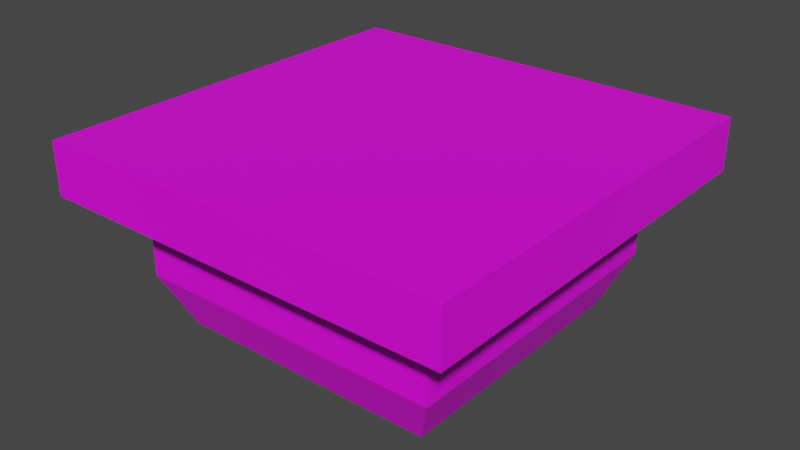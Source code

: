 # Source: Hunterian_Pillar_flat_top.blend  (saved by Blender 2.93.21; exported with 4.5.12 LTS)
import bpy
from mathutils import Matrix  # noqa: F401  (used for matrix-valued properties, if any)

bpy.ops.wm.read_factory_settings(use_empty=True)
scene = bpy.context.scene
scene.name = 'Scene'

# ---- collections
col_collection = bpy.data.collections.new('Collection'); scene.collection.children.link(col_collection)

# ---- images (referenced by path relative to the original .blend; pixels are not part of the script)
import os
ASSET_DIR = os.environ.get("B2B_ASSET_DIR", "")  # directory of the original .blend (textures are referenced by path, not embedded)
HERE = os.path.dirname(os.path.abspath(__file__))  # packed textures are extracted next to this script under _unpacked/

def load_image(name, relpath, width, height, colorspace="sRGB"):
    """Load a texture the original file referenced (path relative to the .blend, or extracted next to this script)."""
    p = next((c for c in (os.path.join(HERE, relpath), os.path.join(ASSET_DIR, relpath)) if relpath and os.path.exists(c)), "")
    if p:
        img = bpy.data.images.load(p, check_existing=True)
        img.name = name
    else:  # same state as the original file: an image datablock whose file is absent (Cycles renders it pink)
        img = bpy.data.images.new(name, width, height)
        img.source = "FILE"
        img.filepath = "//" + (relpath or name)
    img.colorspace_settings.name = colorspace
    return img
img_museum_texture_psd = load_image('Museum_Texture.psd', 'Museum_Texture.psd', 1024, 1024, 'sRGB')

# ---- materials (node trees are filled in below, after node groups)
mat_material_001 = bpy.data.materials.new('Material.001')
mat_material_001.use_transparent_shadow = False

# ---- material node trees
mat_material_001.use_nodes = True; mat_material_001.node_tree.nodes.clear()
_N = mat_material_001.node_tree.nodes; _L = mat_material_001.node_tree.links
n0 = _N.new('ShaderNodeBsdfPrincipled'); n0.name = 'Principled BSDF'; n0.location = (10, 300)
n0.distribution = 'GGX'
n0.subsurface_method = 'BURLEY'
n0.inputs[3].default_value = 1.45
n0.inputs[27].default_value = (0.0, 0.0, 0.0, 1.0)
n0.inputs[28].default_value = 1.0
n1 = _N.new('ShaderNodeOutputMaterial'); n1.name = 'Material Output'; n1.location = (300, 300)
n2 = _N.new('ShaderNodeTexImage'); n2.name = 'Image Texture'; n2.location = (-280, 275)
n2.image = img_museum_texture_psd
_L.new(n0.outputs[0], n1.inputs[0])
_L.new(n2.outputs[0], n0.inputs[0])
n1.is_active_output = True

# ---- world
world_world = bpy.data.worlds.new('World'); scene.world = world_world
world_world.use_nodes = True; world_world.node_tree.nodes.clear()
_N = world_world.node_tree.nodes; _L = world_world.node_tree.links
n0 = _N.new('ShaderNodeOutputWorld'); n0.name = 'World Output'; n0.location = (300, 300)
n1 = _N.new('ShaderNodeBackground'); n1.name = 'Background'; n1.location = (10, 300)
n1.inputs[0].default_value = (0.05088, 0.05088, 0.05088, 1.0)
_L.new(n1.outputs[0], n0.inputs[0])
n0.is_active_output = True
world_world.color = (0.05088, 0.05088, 0.05088)
world_world.use_sun_shadow = False
world_world.sun_shadow_jitter_overblur = 0.0

# ---- meshes
me_cylinder_002 = bpy.data.meshes.new('Cylinder.002')
me_cylinder_002.from_pydata([(0.9428, 0.9428, 0.8489), (-0.9428, 0.9428, 0.8489), (-0.9428, -0.9428, 0.8489), (0.9428, -0.9428, 0.8489), (-0.9428, -0.9428, 0.6122), (0.9428, -0.9428, 0.6122), (0.9428, 0.9428, 0.6122), (-0.9428, 0.9428, 0.6122), (-0.7072, 0.7072, 0.6122), (0.7072, 0.7072, 0.6122), (-0.7072, -0.7072, 0.6122), (0.7072, -0.7072, 0.6122), (0.7072, -0.7072, 0.2407), (-0.7072, -0.7072, 0.2407), (-0.7072, 0.7072, 0.2407), (0.7072, 0.7072, 0.2407), (0.5993, 0.5993, 8.285e-06), (0.5993, -0.5993, 8.285e-06), (-0.5993, 0.5993, 8.285e-06), (-0.5993, -0.5993, 8.285e-06)], [], [(11, 5, 4, 10), (7, 4, 2, 1), (10, 4, 7, 8), (14, 13, 10, 8), (6, 0, 3, 5), (19, 13, 14, 18), (9, 6, 5, 11), (16, 15, 12, 17), (15, 14, 8, 9), (7, 1, 0, 6), (12, 11, 10, 13), (19, 17, 12, 13), (5, 3, 2, 4), (7, 6, 9, 8), (15, 9, 11, 12), (14, 15, 16, 18), (2, 3, 0, 1)])
_uv = me_cylinder_002.uv_layers.new(name='UVMap')
_uv.uv.foreach_set('vector', [0.02457, 0.9688, 0.02457, 0.9688, 0.02457, 0.9677, 0.02457, 0.9677, 0.06797, 0.9805, 0.06797, 0.9817, 0.06797, 0.9817, 0.06797, 0.9805, 0.02457, 0.9724, 0.02457, 0.9724, 0.02457, 0.9712, 0.02457, 0.9712, 0.06797, 0.9805, 0.06797, 0.9817, 0.06797, 0.9817, 0.06797, 0.9805, 0.06797, 0.9793, 0.06797, 0.9793, 0.06797, 0.9781, 0.06797, 0.9781, 0.02457, 0.9724, 0.02457, 0.9724, 0.02457, 0.9712, 0.02457, 0.9712, 0.02457, 0.97, 0.02457, 0.97, 0.02457, 0.9688, 0.02457, 0.9688, 0.02457, 0.97, 0.02457, 0.97, 0.02457, 0.9688, 0.02457, 0.9688, 0.06797, 0.9793, 0.06797, 0.9805, 0.06797, 0.9805, 0.06797, 0.9793, 0.06797, 0.9805, 0.06797, 0.9805, 0.06797, 0.9793, 0.06797, 0.9793, 0.06797, 0.9781, 0.06797, 0.9781, 0.06797, 0.977, 0.06797, 0.977, 0.02457, 0.9677, 0.02457, 0.9688, 0.02457, 0.9688, 0.02457, 0.9677, 0.06797, 0.9781, 0.06797, 0.9781, 0.06797, 0.977, 0.06797, 0.977, 0.02457, 0.9712, 0.02457, 0.97, 0.02457, 0.97, 0.02457, 0.9712, 0.06797, 0.9793, 0.06797, 0.9793, 0.06797, 0.9781, 0.06797, 0.9781, 0.02457, 0.9712, 0.02457, 0.97, 0.02457, 0.97, 0.02457, 0.9712, 0.06797, 0.977, 0.06797, 0.9781, 0.06797, 0.9793, 0.06797, 0.9805])
me_cylinder_002.materials.append(mat_material_001)
me_cylinder_002.use_remesh_fix_poles = True
me_cylinder_002.use_remesh_preserve_attributes = False
me_cylinder_002.update()
me_cylinder_002.normals_split_custom_set([tuple(v) for v in zip(*[iter([0.0, 0.0, -1.0, 0.0, 0.0, -1.0, 0.0, 0.0, -1.0, 0.0, 0.0, -1.0, -1.0, 0.0, 0.0, -1.0, 0.0, 0.0, -1.0, 0.0, 0.0, -1.0, 0.0, 0.0, 2.683e-07, 0.0, -1.0, 2.683e-07, 0.0, -1.0, 2.683e-07, 0.0, -1.0, 2.683e-07, 0.0, -1.0, -1.0, 0.0, 0.0, -1.0, 0.0, 0.0, -1.0, 0.0, 0.0, -1.0, 0.0, 0.0, 1.0, 0.0, 0.0, 1.0, 0.0, 0.0, 1.0, 0.0, 0.0, 1.0, 0.0, 0.0, -0.9125, 0.0, -0.4091, -0.9125, 0.0, -0.4091, -0.9125, 0.0, -0.4091, -0.9125, 0.0, -0.4091, -2.683e-07, 0.0, -1.0, -2.683e-07, 0.0, -1.0, -2.683e-07, 0.0, -1.0, -2.683e-07, 0.0, -1.0, 0.9125, 0.0, -0.4091, 0.9125, 0.0, -0.4091, 0.9125, 0.0, -0.4091, 0.9125, 0.0, -0.4091, 0.0, 1.0, 0.0, 0.0, 1.0, 0.0, 0.0, 1.0, 0.0, 0.0, 1.0, 0.0, 0.0, 1.0, 0.0, 0.0, 1.0, 0.0, 0.0, 1.0, 0.0, 0.0, 1.0, 0.0, 0.0, -1.0, 0.0, 0.0, -1.0, 0.0, 0.0, -1.0, 0.0, 0.0, -1.0, 0.0, 0.0, -0.9125, -0.4091, 0.0, -0.9125, -0.4091, 0.0, -0.9125, -0.4091, 0.0, -0.9125, -0.4091, 0.0, -1.0, 0.0, 0.0, -1.0, 0.0, 0.0, -1.0, 0.0, 0.0, -1.0, 0.0, 0.0, 0.0, -1.0, 0.0, 0.0, -1.0, 0.0, 0.0, -1.0, 0.0, 0.0, -1.0, 1.0, 0.0, 0.0, 1.0, 0.0, 0.0, 1.0, 0.0, 0.0, 1.0, 0.0, 0.0, 0.0, 0.9125, -0.4091, 0.0, 0.9125, -0.4091, 0.0, 0.9125, -0.4091, 0.0, 0.9125, -0.4091, 0.0, 0.0, 1.0, 0.0, 0.0, 1.0, 0.0, 0.0, 1.0, 0.0, 0.0, 1.0])] * 3)])

# ---- objects
ob_cylinder_001 = bpy.data.objects.new('Cylinder.001', me_cylinder_002)

# ---- transforms, parenting, visibility, modifiers, constraints
ob_cylinder_001.location = (0.0, 0.0, 0.0)

# ---- collection membership
col_collection.objects.link(ob_cylinder_001)

# ---- scene / render settings (as saved in the file)
scene.frame_start = 1; scene.frame_end = 250; scene.frame_set(162)
scene.render.engine = 'BLENDER_EEVEE_NEXT'
scene.cycles.use_denoising = False
scene.cycles.samples = 128
scene.cycles.sampling_pattern = 'TABULATED_SOBOL'
scene.cycles.use_adaptive_sampling = False
scene.cycles.use_light_tree = False
scene.view_settings.view_transform = 'Filmic'
bpy.context.view_layer.update()

# ---- added for rendering (the .blend has no active camera and no usable light): camera, sun
cam_auto = bpy.data.cameras.new('AutoCamera')
cam_auto.lens = 50.0
cam_auto.sensor_width = 36.0
cam_auto.clip_end = 1000.0
ob_auto_camera = bpy.data.objects.new('AutoCamera', cam_auto)
scene.collection.objects.link(ob_auto_camera)
ob_auto_camera.location = (2.58934, -3.1072, 2.49594)
ob_auto_camera.rotation_euler = (1.09748, -7.21219e-08, 0.694738)
scene.camera = ob_auto_camera
light_auto_sun = bpy.data.lights.new('AutoSun', 'SUN')
light_auto_sun.energy = 3.0
light_auto_sun.angle = 0.0523599
ob_auto_sun = bpy.data.objects.new('AutoSun', light_auto_sun)
scene.collection.objects.link(ob_auto_sun)
ob_auto_sun.rotation_euler = (0.872665, 0.174533, 0.523599)
bpy.context.view_layer.update()
